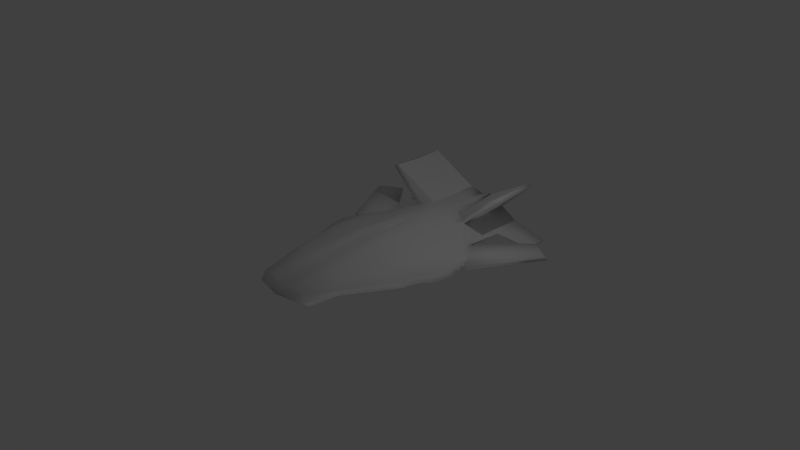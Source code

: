 # Source: ship.blend  (saved by Blender 2.70.0; exported with 4.5.12 LTS)
import bpy
from mathutils import Matrix  # noqa: F401  (used for matrix-valued properties, if any)

bpy.ops.wm.read_factory_settings(use_empty=True)
scene = bpy.context.scene
scene.name = 'Scene'

# ---- collections
col_collection_1 = bpy.data.collections.new('Collection 1'); scene.collection.children.link(col_collection_1)

# ---- materials (node trees are filled in below, after node groups)
mat_material = bpy.data.materials.new('Material')
mat_material.alpha_threshold = 0.0
mat_material.use_transparent_shadow = False
mat_material.roughness = 0.5
mat_material.line_color = (0.0, 0.0, 0.0, 1.0)

# ---- material node trees

# ---- world
world_world = bpy.data.worlds.new('World'); scene.world = world_world
world_world.color = (0.05088, 0.05088, 0.05088)
world_world.use_sun_shadow = False
world_world.sun_shadow_jitter_overblur = 0.0
world_world.cycles.sampling_method = 'MANUAL'
world_world.cycles.sample_map_resolution = 256

# ---- cameras
cam_camera = bpy.data.cameras.new('Camera')
cam_camera.clip_end = 100.0
cam_camera.lens = 35.0
cam_camera.sensor_width = 32.0
cam_camera.sensor_height = 18.0
cam_camera.ortho_scale = 7.314
cam_camera.dof.focus_distance = 0.0
cam_camera.dof.aperture_fstop = 128.0

# ---- lights
light_spot = bpy.data.lights.new('Spot', 'SPOT')
light_spot.transmission_factor = 0.0
light_spot.energy = 100.0
light_spot.shadow_buffer_clip_start = 0.5
light_spot.shadow_soft_size = 0.1
light_spot.shadow_maximum_resolution = 0.006
light_spot.use_absolute_resolution = True
light_spot.cycles.use_multiple_importance_sampling = False
light_lamp = bpy.data.lights.new('Lamp', 'POINT')
light_lamp.transmission_factor = 0.0
light_lamp.cutoff_distance = 30.0
light_lamp.energy = 100.0
light_lamp.shadow_buffer_clip_start = 1.001
light_lamp.shadow_soft_size = 0.1
light_lamp.shadow_maximum_resolution = 0.006
light_lamp.use_absolute_resolution = True
light_lamp.cycles.use_multiple_importance_sampling = False

# ---- meshes
me_cube = bpy.data.meshes.new('Cube')
me_cube.from_pydata([(0.8764, 2.739, -0.1853), (0.8796, 2.747, 0.05696), (1.402, -0.6182, 0.08538), (0.0, -0.6303, 0.2905), (0.9288, -0.2624, -0.3446), (0.0, -0.3245, 0.3044), (0.0, 1.686, -0.3935), (0.0, 2.061, -0.3831), (0.9125, 0.1662, -0.3237), (0.9065, 1.235, -0.259), (0.8973, 1.684, -0.2203), (1.383, 0.1911, 0.04772), (1.374, 0.8249, 0.006844), (1.168, 1.488, -0.001797), (-0.001102, 0.1747, 0.3004), (0.0, 1.677, 0.3271), (0.0, 3.408, 0.1204), (1.15, -2.541, -0.1451), (0.0, -3.588, -0.1598), (1.266, -1.944, 0.02711), (0.5619, -0.6536, -0.4814), (0.4523, 2.851, 0.1879), (0.5139, -0.1852, -0.4476), (0.4719, 1.834, -0.3046), (0.4698, 1.648, 0.2218), (0.6636, -1.375, -0.4073), (0.5151, -0.9648, 0.2996), (0.5947, -2.052, 0.1966), (0.5273, -1.293, 0.273), (0.6467, -1.931, -0.4366), (1.445, 2.71, -0.2547), (2.118, 0.2274, -0.3537), (2.042, 0.523, -0.3396), (1.979, 0.5114, -0.1856), (1.701, -1.105, -0.2114), (1.749, -1.025, -0.2968), (1.724, -1.022, -0.1837), (1.732, -0.9448, -0.196), (1.488, -0.5681, -0.3498), (1.504, -0.3041, -0.3308), (1.489, -0.731, -0.303), (1.893, -0.4306, -0.3397), (2.029, 0.0837, -0.3365), (1.487, 0.904, -0.2993), (1.338, 1.524, -0.2702), (3.184, 2.586, -0.276), (0.0, 2.557, 0.1751), (0.4643, 2.206, -0.2761), (0.4592, 2.204, 0.2053), (1.382, 1.657, -0.2261), (2.533, 2.957, -0.2698), (0.8605, 3.552, -0.1813), (-0.0008893, 3.581, -0.2987), (0.0, 3.686, 0.1585), (0.8586, 3.559, -0.01814), (0.0, 3.598, 0.1213), (0.3685, 3.67, 0.2416), (1.375, 3.608, -0.293), (1.357, 3.616, -0.2508), (2.251, 3.715, -0.5684), (2.237, 3.72, -0.5342), (0.9386, -0.6469, -0.246), (0.0, 3.102, -0.3011), (0.0, -0.6319, -0.8799), (0.0, 3.137, 0.1576), (1.394, -0.2382, 0.07003), (0.0, -0.1229, -0.9138), (0.0, 0.2014, -0.931), (0.0, 0.5527, -0.4865), (0.9201, 0.5506, -0.2916), (0.0, 0.8633, 0.3229), (1.935, -0.2567, -0.1328), (1.009, -1.127, -0.2171), (1.393, -1.021, 0.0663), (0.0, -1.541, -0.8099), (0.0, -0.9184, 0.2604), (1.12, -2.47, -0.02023), (0.0, -3.403, -0.00813), (0.0, -2.031, 0.1655), (1.0, -2.08, -0.1477), (0.0, -2.849, -0.7326), (0.0, -1.164, 0.2444), (1.037, -1.349, -0.146), (1.31, -1.324, 0.0527), (0.0, -2.022, -0.7764), (0.4516, 2.845, -0.2463), (0.5138, -0.658, 0.3079), (0.5081, -0.3143, 0.2958), (0.4819, 1.349, -0.3611), (0.4989, 0.8073, -0.3905), (0.5023, 0.254, -0.4462), (0.4927, 0.7899, 0.2466), (0.4991, 0.1156, 0.2781), (0.8133, -3.425, -0.1558), (0.768, -3.296, 0.08656), (0.5808, -2.693, -0.3587), (1.463, 2.703, -0.2969), (3.21, 2.619, -0.3783), (1.826, -0.5639, -0.1284), (2.019, -0.3459, -0.3287), (1.697, 1.176, -0.34), (2.042, 0.246, -0.1701), (1.701, 1.113, -0.1936), (2.859, 2.823, -0.3679), (1.804, -0.8409, -0.2842), (1.753, -0.8276, -0.1567), (1.719, -1.115, -0.2948), (1.764, -0.9787, -0.2961), (1.5, 0.009033, -0.3221), (1.894, -0.5006, -0.3123), (1.843, -0.6088, -0.3075), (1.459, 0.4308, -0.3226), (2.851, 2.795, -0.2653), (0.0, 2.565, -0.3417), (0.8909, 2.005, -0.2038), (0.8879, 2.001, 0.07316), (1.417, 1.659, -0.3104), (2.536, 2.986, -0.3723), (0.8571, 3.593, 0.06258), (0.437, 3.593, -0.2426), (0.4336, 3.605, 0.04901), (2.263, 3.069, -0.5716), (2.249, 3.075, -0.5374), (0.4553, 2.654, -0.2472), (2.043, 0.7724, -0.2056), (1.507, 1.7, -0.2395), (1.796, 1.27, -0.3074), (1.797, 1.249, -0.2222), (1.528, 1.703, -0.299), (2.083, 0.7814, -0.3056), (2.102, 0.7301, -0.1948), (1.5, 1.79, -0.2264), (1.819, 1.286, -0.201), (1.532, 1.795, -0.3168), (1.82, 1.314, -0.3283), (2.162, 0.7439, -0.3436), (1.727, 1.177, -0.3302), (2.061, 0.5584, -0.3403), (1.999, 0.5464, -0.1871), (1.401, 1.678, -0.2261), (1.72, 1.141, -0.1948), (1.435, 1.681, -0.3114), (1.957, 0.701, -0.2056), (1.456, 1.664, -0.2467), (1.74, 1.206, -0.3016), (1.729, 1.155, -0.2229), (1.471, 1.644, -0.287), (2.008, 0.7189, -0.3025), (0.1868, 1.971, -0.352), (0.1903, 1.685, 0.2925), (0.2777, 2.292, 0.283), (0.3234, 3.641, 0.2683), (0.222, 0.5232, -0.4361), (0.1958, 0.1923, -0.9241), (0.23, -2.787, -0.7562), (0.1788, 3.0, -0.2794), (0.185, 0.8089, 0.3552), (0.3201, -3.361, 0.125), (0.2035, -0.1347, -0.9328), (0.1908, 1.553, -0.3567), (0.2239, -2.034, -0.8097), (0.2225, -0.6405, -0.9168), (0.3123, 3.051, 0.2656), (0.2034, -0.6413, 0.4004), (0.2012, -0.3375, 0.404), (0.2238, -1.527, -0.8183), (0.204, -0.9367, 0.3789), (0.322, -3.523, -0.1582), (0.2535, -2.039, 0.2808), (0.2077, -1.211, 0.3587), (0.1839, 2.423, -0.3157), (0.1717, 3.6, 0.09266), (0.1725, 3.586, -0.2765), (0.1969, 0.1513, 0.3946), (0.7745, 2.773, 0.08915), (0.7915, 1.583, 0.1219), (0.9074, -1.992, 0.104), (0.8268, -0.2434, -0.3959), (0.7927, 1.721, -0.241), (0.827, -0.2895, 0.2085), (1.043, -2.673, 0.001456), (0.8152, 0.609, -0.3222), (0.8972, -2.231, -0.1996), (0.7719, 2.765, -0.2003), (0.8459, -0.6485, -0.2385), (0.8339, -0.65, 0.2231), (0.8081, 0.7943, 0.1488), (0.9241, -1.188, -0.1985), (0.8471, -0.9787, 0.2112), (1.067, -2.759, -0.1477), (0.8589, -1.309, 0.1421), (0.8021, 1.263, -0.2841), (0.8116, 0.1878, -0.3768), (0.9408, -1.492, -0.2175), (0.8162, 0.1207, 0.1874), (0.786, 2.054, -0.2216), (0.7825, 2.051, 0.1056), (0.7564, 3.562, -0.1964), (0.6899, 3.615, 0.1431), (0.7541, 3.57, -0.001627), (1.846, 2.759, 0.9318), (1.854, 2.013, 0.948), (1.823, 3.605, 0.9374), (1.718, 2.762, 0.9729), (1.751, 2.063, 0.9894), (1.715, 3.629, 0.998), (0.4397, 3.592, -0.2191), (0.4369, 3.602, 0.02578), (0.217, 3.598, 0.06244), (0.2176, 3.586, -0.2476), (0.7079, 3.566, -0.1803), (0.706, 3.572, -0.01674), (0.4397, 3.561, -0.2191), (0.4369, 3.571, 0.02578), (0.217, 3.567, 0.06244), (0.2176, 3.555, -0.2476), (0.7079, 3.535, -0.1803), (0.706, 3.541, -0.01674), (0.0, -3.533, -0.1986), (0.0, -2.896, -0.703), (0.2173, -2.842, -0.7131), (0.2967, -3.477, -0.1973), (0.0, -3.454, -0.1986), (0.0, -2.817, -0.6979), (0.2173, -2.763, -0.7131), (0.2967, -3.398, -0.1973)], [(1, 174), (98, 110)], [(150, 46, 15, 149), (57, 58, 60, 59), (51, 54, 58, 57), (10, 44, 43, 9), (110, 109, 98, 105, 104), (97, 103, 112, 45), (98, 109, 99, 71), (158, 161, 63, 66), (164, 5, 3, 163), (115, 13, 102, 49), (153, 158, 66, 67), (83, 19, 36, 37), (170, 148, 7, 113), (148, 159, 6, 7), (159, 152, 68, 6), (149, 15, 70, 156), (19, 76, 34, 36), (1, 30, 58, 118), (13, 12, 33, 102), (41, 42, 31, 99, 109), (114, 0, 96, 116), (163, 3, 75, 166), (184, 61, 72, 187), (130, 135, 97, 45), (12, 11, 101, 33), (168, 78, 77, 157), (182, 79, 17, 189), (17, 79, 35, 106), (79, 82, 107, 35), (169, 81, 78, 168), (193, 82, 79, 182), (101, 31, 32, 33), (177, 184, 20, 22), (179, 87, 86, 185), (96, 0, 51, 57), (192, 177, 22, 90), (195, 178, 23, 47), (178, 191, 88, 23), (191, 181, 89, 88), (181, 192, 90, 89), (196, 48, 24, 175), (175, 24, 91, 186), (194, 92, 87, 179), (155, 62, 52, 172), (185, 86, 26, 188), (161, 20, 25, 165), (176, 27, 94, 180), (154, 95, 93, 167), (190, 28, 27, 176), (160, 29, 95, 154), (2, 73, 105, 98), (38, 39, 41, 109), (109, 110, 40, 38), (39, 108, 42, 41), (104, 72, 40, 110), (72, 61, 38, 40), (4, 8, 108, 39), (61, 4, 39, 38), (65, 2, 98, 71), (11, 65, 71, 101), (162, 21, 56, 151), (99, 31, 101, 71), (34, 106, 35, 107, 37, 36), (136, 100, 116, 141), (137, 32, 100, 136), (139, 49, 102, 140), (1, 115, 49, 30), (155, 170, 113, 62), (162, 64, 46, 150), (96, 30, 49, 116), (183, 195, 47, 85), (174, 196, 48, 21), (138, 140, 102, 33), (139, 141, 116, 49), (112, 103, 117, 50), (171, 172, 52, 55), (151, 171, 55, 53), (197, 210, 211, 199), (198, 199, 120, 56), (54, 118, 58), (16, 64, 53, 55), (196, 174, 203, 204), (183, 85, 119, 197), (122, 121, 59, 60), (30, 96, 121, 122), (58, 30, 122, 60), (96, 57, 59, 121), (173, 14, 5, 164), (156, 70, 14, 173), (186, 91, 92, 194), (42, 108, 111, 31), (69, 111, 108, 8), (9, 43, 111, 69), (32, 31, 111, 43), (32, 43, 44, 100), (44, 10, 114, 116), (100, 44, 116), (166, 169, 28, 26), (188, 26, 28, 190), (73, 83, 37, 105), (105, 37, 107, 104), (107, 82, 72, 104), (187, 193, 29, 25), (160, 165, 25, 29), (157, 167, 93, 94), (180, 94, 93, 189), (76, 17, 106, 34), (134, 126, 128, 133), (135, 129, 126, 134), (131, 125, 127, 132), (130, 132, 127, 124), (131, 133, 128, 125), (124, 129, 135, 130), (103, 134, 133, 117), (97, 135, 134, 103), (50, 131, 132, 112), (45, 112, 132, 130), (50, 117, 133, 131), (33, 32, 137, 138), (128, 146, 143, 125), (127, 145, 142, 124), (125, 143, 145, 127), (129, 147, 144, 126), (126, 144, 146, 128), (124, 142, 147, 129), (137, 147, 142, 138), (140, 138, 142, 145), (139, 140, 145, 143), (141, 139, 143, 146), (136, 141, 146, 144), (137, 136, 144, 147), (48, 150, 149, 24), (89, 90, 152), (22, 20, 161, 158), (87, 164, 163, 86), (90, 22, 158, 153), (47, 23, 148, 170), (23, 88, 159, 148), (88, 89, 152, 159), (24, 149, 156, 91), (86, 163, 166, 26), (27, 168, 157, 94), (28, 169, 168, 27), (85, 155, 172, 119), (63, 161, 165, 74), (84, 160, 154, 80), (64, 162, 151, 53), (85, 47, 170, 155), (21, 162, 150, 48), (199, 211, 207, 120), (56, 120, 171, 151), (92, 173, 164, 87), (91, 156, 173, 92), (75, 81, 169, 166), (84, 74, 165, 160), (77, 18, 167, 157), (20, 184, 187, 25), (95, 182, 189, 93), (29, 193, 182, 95), (4, 61, 184, 177), (65, 179, 185, 2), (8, 4, 177, 192), (114, 10, 178, 195), (10, 9, 191, 178), (9, 69, 181, 191), (69, 8, 192, 181), (115, 196, 175, 13), (13, 175, 186, 12), (11, 194, 179, 65), (2, 185, 188, 73), (19, 176, 180, 76), (83, 190, 176, 19), (0, 114, 195, 183), (174, 198, 205, 203), (54, 51, 197, 199), (118, 54, 199, 198), (21, 56, 198, 174), (0, 183, 197, 51), (12, 186, 194, 11), (73, 188, 190, 83), (72, 82, 193, 187), (76, 180, 189, 17), (203, 200, 202, 205), (200, 203, 204, 201), (118, 202, 200, 1), (198, 205, 202, 118), (115, 201, 204, 196), (1, 200, 201, 115), (205, 198, 56), (21, 203, 205, 56), (204, 203, 21, 48), (204, 48, 196), (119, 206, 210, 197), (171, 208, 209, 172), (172, 209, 206, 119), (120, 207, 208, 171), (210, 216, 217, 211), (211, 217, 213, 207), (206, 212, 216, 210), (209, 215, 212, 206), (207, 213, 214, 208), (208, 214, 215, 209), (215, 214, 213, 217, 216, 212), (167, 221, 220, 154), (18, 218, 221, 167), (154, 220, 219, 80), (221, 225, 224, 220), (218, 222, 225, 221), (220, 224, 223, 219), (223, 224, 225, 222), (90, 153, 152), (68, 152, 153, 67)])
me_cube.polygons.foreach_set('use_smooth', [1, 1, 1, 1, 1, 1, 1, 1, 1, 1, 1, 1, 1, 1, 1, 1, 1, 1, 1, 1, 1, 1, 1, 1, 1, 1, 1, 1, 1, 1, 1, 1, 1, 1, 1, 1, 1, 1, 1, 1, 1, 1, 1, 1, 1, 1, 1, 1, 1, 1, 1, 1, 1, 1, 1, 1, 1, 1, 1, 1, 1, 1, 1, 1, 1, 1, 1, 1, 1, 1, 1, 1, 1, 1, 1, 1, 1, 1, 1, 1, 1, 1, 1, 1, 1, 1, 1, 1, 1, 1, 1, 1, 1, 1, 1, 1, 0, 1, 1, 1, 1, 1, 1, 1, 1, 1, 1, 1, 1, 1, 1, 1, 1, 1, 1, 1, 1, 1, 1, 1, 1, 1, 1, 1, 1, 1, 1, 1, 1, 1, 1, 1, 1, 1, 1, 1, 1, 1, 1, 1, 1, 1, 1, 1, 1, 1, 1, 1, 1, 1, 1, 1, 1, 1, 1, 1, 1, 1, 1, 1, 1, 1, 1, 1, 1, 1, 1, 1, 1, 1, 1, 1, 1, 1, 1, 1, 1, 1, 1, 1, 1, 1, 1, 1, 1, 1, 1, 1, 0, 0, 0, 0, 1, 1, 1, 1, 1, 1, 1, 1, 1, 1, 1, 1, 1, 1, 1, 1, 1, 1, 1, 1])
_uv = me_cube.uv_layers.new(name='UVMap')
_uv.uv.foreach_set('vector', [0.8235, 0.5366, 0.7958, 0.5616, 0.799, 0.478, 0.8171, 0.4794, 0.7567, 0.8133, 0.7554, 0.8735, 0.8529, 0.865, 0.8339, 0.8581, 0.7657, 0.1998, 0.7487, 0.1937, 0.7903, 0.1506, 0.7954, 0.1504, 0.1084, 0.46, 0.1487, 0.4761, 0.1618, 0.5336, 0.108, 0.5019, 0.3256, 0.008125, 0.3367, 0.006099, 0.3311, 0.02468, 0.305, 0.02504, 0.3036, 0.01204, 0.2875, 0.4627, 0.2929, 0.4542, 0.305, 0.5312, 0.2873, 0.4865, 0.3311, 0.02468, 0.3367, 0.006099, 0.3546, 0.0002193, 0.3611, 0.02057, 0.01862, 0.6397, 0.02326, 0.6842, 0.002826, 0.6853, 0.0002193, 0.6388, 0.8248, 0.2895, 0.8037, 0.2903, 0.8037, 0.2616, 0.8254, 0.261, 0.5288, 0.6619, 0.4779, 0.6425, 0.4301, 0.6051, 0.4879, 0.6094, 0.01785, 0.6134, 0.01862, 0.6397, 0.0002193, 0.6388, 0.002029, 0.6099, 0.2527, 0.06454, 0.1949, 0.05882, 0.2857, 0.02334, 0.2932, 0.02263, 0.04367, 0.3904, 0.04224, 0.432, 0.01161, 0.4233, 0.01352, 0.3768, 0.04224, 0.432, 0.04141, 0.4707, 0.0104, 0.4578, 0.01161, 0.4233, 0.04141, 0.4707, 0.03923, 0.568, 0.004545, 0.5634, 0.0104, 0.4578, 0.8171, 0.4794, 0.799, 0.478, 0.8017, 0.4017, 0.8194, 0.397, 0.1949, 0.05882, 0.1431, 0.06062, 0.2776, 0.02176, 0.2857, 0.02334, 0.5984, 0.6609, 0.5941, 0.6007, 0.6788, 0.6069, 0.6774, 0.6619, 0.4779, 0.6425, 0.4138, 0.6454, 0.3699, 0.595, 0.4301, 0.6051, 0.2015, 0.656, 0.2126, 0.609, 0.2205, 0.5956, 0.2128, 0.6481, 0.2021, 0.6628, 0.1086, 0.4304, 0.1092, 0.3629, 0.1639, 0.368, 0.1568, 0.4637, 0.8254, 0.261, 0.8037, 0.2616, 0.8029, 0.2345, 0.8251, 0.2333, 0.1074, 0.6832, 0.1156, 0.6822, 0.1244, 0.7252, 0.1168, 0.7316, 0.2323, 0.4793, 0.2416, 0.4655, 0.2875, 0.4627, 0.2873, 0.4865, 0.4524, 0.08878, 0.3936, 0.08046, 0.4075, 0.0186, 0.4316, 0.02562, 0.827, 0.1294, 0.8009, 0.1297, 0.7959, 0.0002193, 0.8284, 0.004458, 0.1192, 0.8294, 0.1291, 0.8143, 0.1467, 0.8567, 0.1412, 0.8781, 0.1467, 0.8567, 0.1291, 0.8143, 0.192, 0.7115, 0.1899, 0.7201, 0.1291, 0.8143, 0.1282, 0.7463, 0.193, 0.7071, 0.192, 0.7115, 0.825, 0.2075, 0.8027, 0.2114, 0.8009, 0.1297, 0.827, 0.1294, 0.1177, 0.7597, 0.1282, 0.7463, 0.1291, 0.8143, 0.1192, 0.8294, 0.4075, 0.0186, 0.4087, 0.0002193, 0.4363, 0.01011, 0.4316, 0.02562, 0.09948, 0.6438, 0.1074, 0.6832, 0.07333, 0.683, 0.06967, 0.6391, 0.3407, 0.1271, 0.3335, 0.1574, 0.3015, 0.1521, 0.3072, 0.1215, 0.1639, 0.368, 0.1092, 0.3629, 0.1098, 0.2882, 0.1584, 0.2844, 0.09675, 0.6022, 0.09948, 0.6438, 0.06967, 0.6391, 0.06487, 0.5969, 0.09891, 0.4256, 0.09861, 0.4565, 0.06858, 0.4455, 0.06921, 0.411, 0.09861, 0.4565, 0.09801, 0.4992, 0.06756, 0.4907, 0.06858, 0.4455, 0.09801, 0.4992, 0.09783, 0.5613, 0.06709, 0.5419, 0.06756, 0.4907, 0.09783, 0.5613, 0.09675, 0.6022, 0.06487, 0.5969, 0.06709, 0.5419, 0.5585, 0.1617, 0.568, 0.1954, 0.5163, 0.1871, 0.515, 0.1548, 0.515, 0.1548, 0.5163, 0.1871, 0.4364, 0.1735, 0.4415, 0.1428, 0.3788, 0.1335, 0.3735, 0.1641, 0.3335, 0.1574, 0.3407, 0.1271, 0.04514, 0.3371, 0.01542, 0.3273, 0.01658, 0.2833, 0.04608, 0.2833, 0.3072, 0.1215, 0.3015, 0.1521, 0.273, 0.1472, 0.2769, 0.1151, 0.02326, 0.6842, 0.07333, 0.683, 0.08642, 0.7498, 0.03098, 0.7655, 0.1842, 0.09123, 0.1735, 0.1207, 0.06776, 0.08349, 0.1232, 0.06505, 0.0234, 0.8828, 0.08548, 0.879, 0.1342, 0.951, 0.08961, 0.9784, 0.2464, 0.1072, 0.2427, 0.1404, 0.1735, 0.1207, 0.1842, 0.09123, 0.0323, 0.8125, 0.08512, 0.802, 0.08548, 0.879, 0.0234, 0.8828, 0.3187, 0.06785, 0.2815, 0.06225, 0.305, 0.02504, 0.3311, 0.02468, 0.1654, 0.6702, 0.1655, 0.646, 0.2015, 0.656, 0.2021, 0.6628, 0.2021, 0.6628, 0.1979, 0.6729, 0.1663, 0.6857, 0.1654, 0.6702, 0.1655, 0.646, 0.1639, 0.617, 0.2126, 0.609, 0.2015, 0.656, 0.1956, 0.6942, 0.1244, 0.7252, 0.1663, 0.6857, 0.1979, 0.6729, 0.1244, 0.7252, 0.1156, 0.6822, 0.1654, 0.6702, 0.1663, 0.6857, 0.1106, 0.6453, 0.1079, 0.6037, 0.1639, 0.617, 0.1655, 0.646, 0.1156, 0.6822, 0.1106, 0.6453, 0.1655, 0.646, 0.1654, 0.6702, 0.3538, 0.07368, 0.3187, 0.06785, 0.3311, 0.02468, 0.3611, 0.02057, 0.3936, 0.08046, 0.3538, 0.07368, 0.3611, 0.02057, 0.4075, 0.0186, 0.6448, 0.2222, 0.6284, 0.2044, 0.7034, 0.2253, 0.7, 0.2297, 0.3546, 0.0002193, 0.4087, 0.0002193, 0.4075, 0.0186, 0.3611, 0.02057, 0.2776, 0.02176, 0.2763, 0.01383, 0.2853, 0.01263, 0.29, 0.01234, 0.2932, 0.02263, 0.2857, 0.02334, 0.4382, 0.5871, 0.4405, 0.584, 0.4891, 0.5997, 0.4862, 0.6013, 0.3779, 0.5798, 0.3742, 0.5766, 0.4405, 0.584, 0.4382, 0.5871, 0.4863, 0.6066, 0.4879, 0.6094, 0.4301, 0.6051, 0.4318, 0.6028, 0.5984, 0.6609, 0.5288, 0.6619, 0.4879, 0.6094, 0.5941, 0.6007, 0.04514, 0.3371, 0.04367, 0.3904, 0.01352, 0.3768, 0.01542, 0.3273, 0.8267, 0.6077, 0.7958, 0.6161, 0.7958, 0.5616, 0.8235, 0.5366, 0.5935, 0.5972, 0.5941, 0.6007, 0.4879, 0.6094, 0.4891, 0.5997, 0.09952, 0.3603, 0.09891, 0.4256, 0.06921, 0.411, 0.06999, 0.3521, 0.6576, 0.3168, 0.5903, 0.3149, 0.6059, 0.2833, 0.6669, 0.2859, 0.3741, 0.5928, 0.4318, 0.6028, 0.4301, 0.6051, 0.3699, 0.595, 0.4863, 0.6066, 0.4862, 0.6013, 0.4891, 0.5997, 0.4879, 0.6094, 0.305, 0.5312, 0.2929, 0.4542, 0.305, 0.475, 0.3157, 0.5305, 0.71, 0.2496, 0.7446, 0.2657, 0.7391, 0.2829, 0.6999, 0.2645, 0.6486, 0.5193, 0.6265, 0.5193, 0.6156, 0.5071, 0.6221, 0.5008, 0.7631, 0.2115, 0.7595, 0.2156, 0.7414, 0.2079, 0.7423, 0.2032, 0.7259, 0.2025, 0.7423, 0.2032, 0.7235, 0.2281, 0.7034, 0.2253, 0.7487, 0.1937, 0.7402, 0.1902, 0.7903, 0.1506, 0.585, 0.5762, 0.5596, 0.5727, 0.6111, 0.5727, 0.6028, 0.5761, 0.5903, 0.3149, 0.6576, 0.3168, 0.6526, 0.4371, 0.5869, 0.438, 0.09952, 0.3603, 0.06999, 0.3521, 0.07059, 0.2833, 0.1002, 0.287, 0.7818, 0.8436, 0.7726, 0.8718, 0.8339, 0.8581, 0.8529, 0.865, 0.7054, 0.8421, 0.664, 0.8384, 0.7726, 0.8718, 0.7818, 0.8436, 0.7554, 0.8735, 0.7054, 0.8421, 0.7818, 0.8436, 0.8529, 0.865, 0.664, 0.8384, 0.7567, 0.8133, 0.8339, 0.8581, 0.7726, 0.8718, 0.8232, 0.3353, 0.8026, 0.3371, 0.8037, 0.2903, 0.8248, 0.2895, 0.8194, 0.397, 0.8017, 0.4017, 0.8026, 0.3371, 0.8232, 0.3353, 0.4415, 0.1428, 0.4364, 0.1735, 0.3735, 0.1641, 0.3788, 0.1335, 0.2126, 0.609, 0.1639, 0.617, 0.1594, 0.5778, 0.2205, 0.5956, 0.1083, 0.5667, 0.1594, 0.5778, 0.1639, 0.617, 0.1079, 0.6037, 0.108, 0.5019, 0.1618, 0.5336, 0.1594, 0.5778, 0.1083, 0.5667, 0.2132, 0.5687, 0.2205, 0.5956, 0.1594, 0.5778, 0.1618, 0.5336, 0.2132, 0.5687, 0.1618, 0.5336, 0.1487, 0.4761, 0.1817, 0.5086, 0.1487, 0.4761, 0.1084, 0.46, 0.1086, 0.4304, 0.1568, 0.4637, 0.1817, 0.5086, 0.1487, 0.4761, 0.1568, 0.4637, 0.2707, 0.1775, 0.2452, 0.1725, 0.2427, 0.1404, 0.273, 0.1472, 0.2769, 0.1151, 0.273, 0.1472, 0.2427, 0.1404, 0.2464, 0.1072, 0.2815, 0.06225, 0.2527, 0.06454, 0.2932, 0.02263, 0.305, 0.02504, 0.305, 0.02504, 0.2932, 0.02263, 0.29, 0.01234, 0.3036, 0.01204, 0.193, 0.7071, 0.1282, 0.7463, 0.1244, 0.7252, 0.1956, 0.6942, 0.1168, 0.7316, 0.1177, 0.7597, 0.08512, 0.802, 0.08642, 0.7498, 0.0323, 0.8125, 0.03098, 0.7655, 0.08642, 0.7498, 0.08512, 0.802, 0.04941, 0.1201, 0.02109, 0.1033, 0.05134, 0.06496, 0.06776, 0.08349, 0.1232, 0.06505, 0.06776, 0.08349, 0.05134, 0.06496, 0.1142, 0.05149, 0.1431, 0.06062, 0.1361, 0.04865, 0.2763, 0.01383, 0.2776, 0.02176, 0.3238, 0.3447, 0.3273, 0.3146, 0.3694, 0.4795, 0.3476, 0.4826, 0.2416, 0.4655, 0.2209, 0.4502, 0.3273, 0.3146, 0.3238, 0.3447, 0.3472, 0.4872, 0.356, 0.4984, 0.2942, 0.6073, 0.2972, 0.591, 0.2323, 0.4793, 0.2972, 0.591, 0.2942, 0.6073, 0.2274, 0.4889, 0.3472, 0.4872, 0.3476, 0.4826, 0.3694, 0.4795, 0.356, 0.4984, 0.2274, 0.4889, 0.2209, 0.4502, 0.2416, 0.4655, 0.2323, 0.4793, 0.2929, 0.4542, 0.3238, 0.3447, 0.3476, 0.4826, 0.305, 0.475, 0.2875, 0.4627, 0.2416, 0.4655, 0.3238, 0.3447, 0.2929, 0.4542, 0.3157, 0.5305, 0.3472, 0.4872, 0.2972, 0.591, 0.305, 0.5312, 0.2873, 0.4865, 0.305, 0.5312, 0.2972, 0.591, 0.2323, 0.4793, 0.3157, 0.5305, 0.305, 0.475, 0.3476, 0.4826, 0.3472, 0.4872, 0.3699, 0.595, 0.3742, 0.5766, 0.3779, 0.5798, 0.3741, 0.5928, 0.434, 0.8386, 0.4463, 0.8333, 0.4466, 0.8467, 0.4352, 0.8422, 0.3933, 0.8443, 0.3885, 0.8537, 0.3414, 0.8473, 0.3522, 0.841, 0.4352, 0.8422, 0.4466, 0.8467, 0.3885, 0.8537, 0.3933, 0.8443, 0.3542, 0.835, 0.3436, 0.8299, 0.3934, 0.8263, 0.3957, 0.8348, 0.3957, 0.8348, 0.3934, 0.8263, 0.4463, 0.8333, 0.434, 0.8386, 0.3522, 0.841, 0.3414, 0.8473, 0.3436, 0.8299, 0.3542, 0.835, 0.3221, 0.8261, 0.3436, 0.8299, 0.3414, 0.8473, 0.322, 0.8483, 0.3877, 0.8563, 0.322, 0.8483, 0.3414, 0.8473, 0.3885, 0.8537, 0.4551, 0.8519, 0.3877, 0.8563, 0.3885, 0.8537, 0.4466, 0.8467, 0.4551, 0.8311, 0.4551, 0.8519, 0.4466, 0.8467, 0.4463, 0.8333, 0.3921, 0.8233, 0.4551, 0.8311, 0.4463, 0.8333, 0.3934, 0.8263, 0.3221, 0.8261, 0.3921, 0.8233, 0.3934, 0.8263, 0.3436, 0.8299, 0.568, 0.1954, 0.5735, 0.2151, 0.5156, 0.2145, 0.5163, 0.1871, 0.06709, 0.5419, 0.06487, 0.5969, 0.03923, 0.568, 0.06967, 0.6391, 0.07333, 0.683, 0.02326, 0.6842, 0.01862, 0.6397, 0.3335, 0.1574, 0.3265, 0.1874, 0.2982, 0.1826, 0.3015, 0.1521, 0.06487, 0.5969, 0.06967, 0.6391, 0.01862, 0.6397, 0.01785, 0.6134, 0.06921, 0.411, 0.06858, 0.4455, 0.04224, 0.432, 0.04367, 0.3904, 0.06858, 0.4455, 0.06756, 0.4907, 0.04141, 0.4707, 0.04224, 0.432, 0.06756, 0.4907, 0.06709, 0.5419, 0.03923, 0.568, 0.04141, 0.4707, 0.5163, 0.1871, 0.5156, 0.2145, 0.4335, 0.2041, 0.4364, 0.1735, 0.3015, 0.1521, 0.2982, 0.1826, 0.2707, 0.1775, 0.273, 0.1472, 0.1735, 0.1207, 0.1688, 0.1532, 0.04941, 0.1201, 0.06776, 0.08349, 0.2427, 0.1404, 0.2452, 0.1725, 0.1688, 0.1532, 0.1735, 0.1207, 0.06999, 0.3521, 0.04514, 0.3371, 0.04608, 0.2833, 0.07059, 0.2833, 0.002826, 0.6853, 0.02326, 0.6842, 0.03098, 0.7655, 0.01061, 0.7679, 0.01167, 0.8113, 0.0323, 0.8125, 0.0234, 0.8828, 0.008603, 0.8817, 0.7958, 0.6161, 0.8267, 0.6077, 0.8284, 0.6631, 0.7964, 0.6676, 0.06999, 0.3521, 0.06921, 0.411, 0.04367, 0.3904, 0.04514, 0.3371, 0.6284, 0.2044, 0.6448, 0.2222, 0.5735, 0.2151, 0.568, 0.1954, 0.7423, 0.2032, 0.7414, 0.2079, 0.7252, 0.2286, 0.7235, 0.2281, 0.7034, 0.2253, 0.7235, 0.2281, 0.71, 0.2496, 0.7, 0.2297, 0.3735, 0.1641, 0.372, 0.1948, 0.3265, 0.1874, 0.3335, 0.1574, 0.4364, 0.1735, 0.4335, 0.2041, 0.372, 0.1948, 0.3735, 0.1641, 0.8029, 0.2345, 0.8027, 0.2114, 0.825, 0.2075, 0.8251, 0.2333, 0.01167, 0.8113, 0.01061, 0.7679, 0.03098, 0.7655, 0.0323, 0.8125, 0.02112, 0.1411, 0.0002193, 0.129, 0.02109, 0.1033, 0.04941, 0.1201, 0.07333, 0.683, 0.1074, 0.6832, 0.1168, 0.7316, 0.08642, 0.7498, 0.08548, 0.879, 0.1192, 0.8294, 0.1412, 0.8781, 0.1342, 0.951, 0.08512, 0.802, 0.1177, 0.7597, 0.1192, 0.8294, 0.08548, 0.879, 0.1106, 0.6453, 0.1156, 0.6822, 0.1074, 0.6832, 0.09948, 0.6438, 0.3538, 0.07368, 0.3407, 0.1271, 0.3072, 0.1215, 0.3187, 0.06785, 0.1079, 0.6037, 0.1106, 0.6453, 0.09948, 0.6438, 0.09675, 0.6022, 0.1086, 0.4304, 0.1084, 0.46, 0.09861, 0.4565, 0.09891, 0.4256, 0.1084, 0.46, 0.108, 0.5019, 0.09801, 0.4992, 0.09861, 0.4565, 0.108, 0.5019, 0.1083, 0.5667, 0.09783, 0.5613, 0.09801, 0.4992, 0.1083, 0.5667, 0.1079, 0.6037, 0.09675, 0.6022, 0.09783, 0.5613, 0.5555, 0.1508, 0.5585, 0.1617, 0.515, 0.1548, 0.5117, 0.1165, 0.5117, 0.1165, 0.515, 0.1548, 0.4415, 0.1428, 0.4524, 0.08878, 0.3936, 0.08046, 0.3788, 0.1335, 0.3407, 0.1271, 0.3538, 0.07368, 0.3187, 0.06785, 0.3072, 0.1215, 0.2769, 0.1151, 0.2815, 0.06225, 0.1949, 0.05882, 0.1842, 0.09123, 0.1232, 0.06505, 0.1431, 0.06062, 0.2527, 0.06454, 0.2464, 0.1072, 0.1842, 0.09123, 0.1949, 0.05882, 0.1092, 0.3629, 0.1086, 0.4304, 0.09891, 0.4256, 0.09952, 0.3603, 0.6576, 0.3168, 0.7365, 0.3144, 0.735, 0.4406, 0.6526, 0.4371, 0.7487, 0.1937, 0.7657, 0.1998, 0.7631, 0.2115, 0.7423, 0.2032, 0.7402, 0.1902, 0.7487, 0.1937, 0.7423, 0.2032, 0.7259, 0.2025, 0.6669, 0.2859, 0.7443, 0.2833, 0.7365, 0.3144, 0.6576, 0.3168, 0.1092, 0.3629, 0.09952, 0.3603, 0.1002, 0.287, 0.1098, 0.2882, 0.4524, 0.08878, 0.4415, 0.1428, 0.3788, 0.1335, 0.3936, 0.08046, 0.2815, 0.06225, 0.2769, 0.1151, 0.2464, 0.1072, 0.2527, 0.06454, 0.1244, 0.7252, 0.1282, 0.7463, 0.1177, 0.7597, 0.1168, 0.7316, 0.1431, 0.06062, 0.1232, 0.06505, 0.1142, 0.05149, 0.1361, 0.04865, 0.4648, 0.431, 0.4652, 0.417, 0.5249, 0.4078, 0.5339, 0.4147, 0.4652, 0.417, 0.4648, 0.431, 0.3961, 0.4053, 0.405, 0.3968, 0.5694, 0.3041, 0.5249, 0.4078, 0.4652, 0.417, 0.4671, 0.2833, 0.5865, 0.3044, 0.5339, 0.4147, 0.5249, 0.4078, 0.5694, 0.3041, 0.381, 0.2863, 0.405, 0.3968, 0.3961, 0.4053, 0.3699, 0.2833, 0.4671, 0.2833, 0.4652, 0.417, 0.405, 0.3968, 0.381, 0.2863, 0.5303, 0.4314, 0.5592, 0.5533, 0.5369, 0.5762, 0.4596, 0.5733, 0.4489, 0.4338, 0.5303, 0.4314, 0.5369, 0.5762, 0.3834, 0.4314, 0.4489, 0.4338, 0.4596, 0.5733, 0.3989, 0.5729, 0.3834, 0.4314, 0.3989, 0.5729, 0.3699, 0.5536, 0.7538, 0.2418, 0.7523, 0.2408, 0.7595, 0.2156, 0.7631, 0.2115, 0.71, 0.2496, 0.7145, 0.2467, 0.7441, 0.261, 0.7446, 0.2657, 0.7446, 0.2657, 0.7441, 0.261, 0.7523, 0.2408, 0.7538, 0.2418, 0.7235, 0.2281, 0.7252, 0.2286, 0.7145, 0.2467, 0.71, 0.2496, 0.7595, 0.2156, 0.7556, 0.218, 0.7424, 0.2113, 0.7414, 0.2079, 0.7414, 0.2079, 0.7424, 0.2113, 0.7272, 0.2298, 0.7252, 0.2286, 0.7523, 0.2408, 0.75, 0.24, 0.7556, 0.218, 0.7595, 0.2156, 0.7441, 0.261, 0.7428, 0.2561, 0.75, 0.24, 0.7523, 0.2408, 0.7252, 0.2286, 0.7272, 0.2298, 0.7181, 0.2458, 0.7145, 0.2467, 0.7145, 0.2467, 0.7181, 0.2458, 0.7428, 0.2561, 0.7441, 0.261, 0.616, 0.5659, 0.5869, 0.5659, 0.5904, 0.5453, 0.5945, 0.5199, 0.6099, 0.5198, 0.6134, 0.5451, 0.08961, 0.9784, 0.08529, 0.9751, 0.02502, 0.8894, 0.0234, 0.8828, 0.07499, 0.9998, 0.07147, 0.9966, 0.08529, 0.9751, 0.08961, 0.9784, 0.0234, 0.8828, 0.02502, 0.8894, 0.007726, 0.8835, 0.008603, 0.8817, 0.08529, 0.9751, 0.07888, 0.9724, 0.01628, 0.8916, 0.02502, 0.8894, 0.07147, 0.9966, 0.06734, 0.9929, 0.07888, 0.9724, 0.08529, 0.9751, 0.02502, 0.8894, 0.01628, 0.8916, 0.007352, 0.8857, 0.007726, 0.8835, 0.5943, 0.4438, 0.6152, 0.441, 0.6152, 0.5181, 0.5869, 0.5193, 0.06487, 0.5969, 0.01785, 0.6134, 0.03923, 0.568, 0.004545, 0.5634, 0.03923, 0.568, 0.01785, 0.6134, 0.002029, 0.6099])
me_cube.materials.append(mat_material)
me_cube.use_remesh_preserve_volume = False
me_cube.use_remesh_preserve_attributes = False
me_cube.use_mirror_vertex_groups = False
me_cube.update()

# ---- objects
ob_spot = bpy.data.objects.new('Spot', light_spot)
ob_cube = bpy.data.objects.new('Cube', me_cube)
ob_lamp = bpy.data.objects.new('Lamp', light_lamp)
ob_camera = bpy.data.objects.new('Camera', cam_camera)

# ---- transforms, parenting, visibility, modifiers, constraints
ob_spot.location = (6.33, -3.87, -5.337)
ob_spot.rotation_euler = (-2.665, 0.6131, -9.291)
ob_spot.lineart.crease_threshold = 0.0
ob_cube.location = (0.0, 0.0, 0.0)
ob_cube.lock_rotations_4d = False
ob_cube.empty_display_type = 'ARROWS'
ob_cube.lineart.crease_threshold = 0.0
_m = ob_cube.modifiers.new('Mirror', 'MIRROR')
_m.use_clip = True
ob_lamp.location = (4.076, 1.005, 5.904)
ob_lamp.rotation_euler = (0.6503, 0.05522, 1.866)
ob_lamp.lock_rotations_4d = False
ob_lamp.empty_display_type = 'ARROWS'
ob_lamp.color = (0.0, 0.0, 0.0, 0.0)
ob_lamp.lineart.crease_threshold = 0.0
ob_camera.location = (15.08, -13.59, 10.51)
ob_camera.rotation_euler = (1.109, 0.01082, 0.8149)
ob_camera.lock_rotations_4d = False
ob_camera.empty_display_type = 'ARROWS'
ob_camera.color = (0.0, 0.0, 0.0, 0.0)
ob_camera.display_type = 'WIRE'
ob_camera.lineart.crease_threshold = 0.0

# ---- collection membership
col_collection_1.objects.link(ob_spot)
col_collection_1.objects.link(ob_cube)
col_collection_1.objects.link(ob_lamp)
col_collection_1.objects.link(ob_camera)

# ---- scene / render settings (as saved in the file)
scene.camera = ob_camera
scene.frame_start = 1; scene.frame_end = 250; scene.frame_set(1)
scene.render.engine = 'BLENDER_EEVEE_NEXT'
scene.render.resolution_percentage = 50
scene.render.dither_intensity = 0.0
scene.cycles.use_denoising = False
scene.cycles.samples = 10
scene.cycles.sampling_pattern = 'TABULATED_SOBOL'
scene.cycles.light_sampling_threshold = 0.0
scene.cycles.use_adaptive_sampling = False
scene.cycles.use_light_tree = False
scene.cycles.blur_glossy = 0.0
scene.cycles.volume_bounces = 1
scene.cycles.pixel_filter_type = 'GAUSSIAN'
scene.cycles.sample_clamp_indirect = 0.0
scene.view_settings.view_transform = 'Standard'
bpy.context.view_layer.update()
